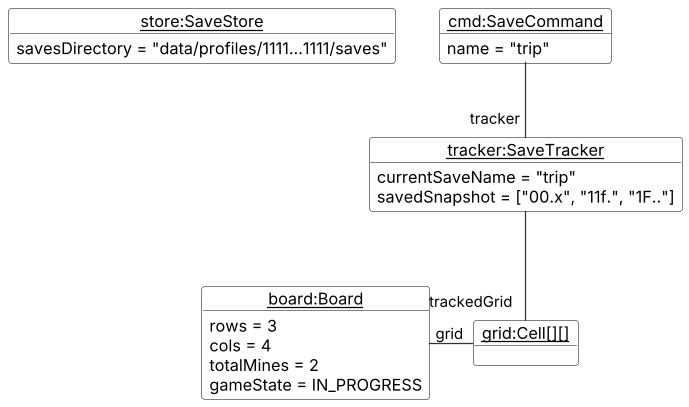

The diagram above was rendered by PlantUML. Its source (embedded in the PNG):
@startuml SaveObjectDiagram
!include style.puml

object "<u>cmd:SaveCommand</u>" as cmd {
  name = "trip"
}
object "<u>store:SaveStore</u>" as store {
  savesDirectory = "data/profiles/1111...1111/saves"
}
object "<u>tracker:SaveTracker</u>" as tracker {
  currentSaveName = "trip"
  savedSnapshot = ["00.x", "11f.", "1F.."]
}
object "<u>board:Board</u>" as board {
  rows = 3
  cols = 4
  totalMines = 2
  gameState = IN_PROGRESS
}
object "<u>grid:Cell[][]</u>" as grid

cmd -down- "tracker" tracker
board -right- "grid" grid
tracker -down- "trackedGrid" grid
store -[hidden]right- cmd
@enduml